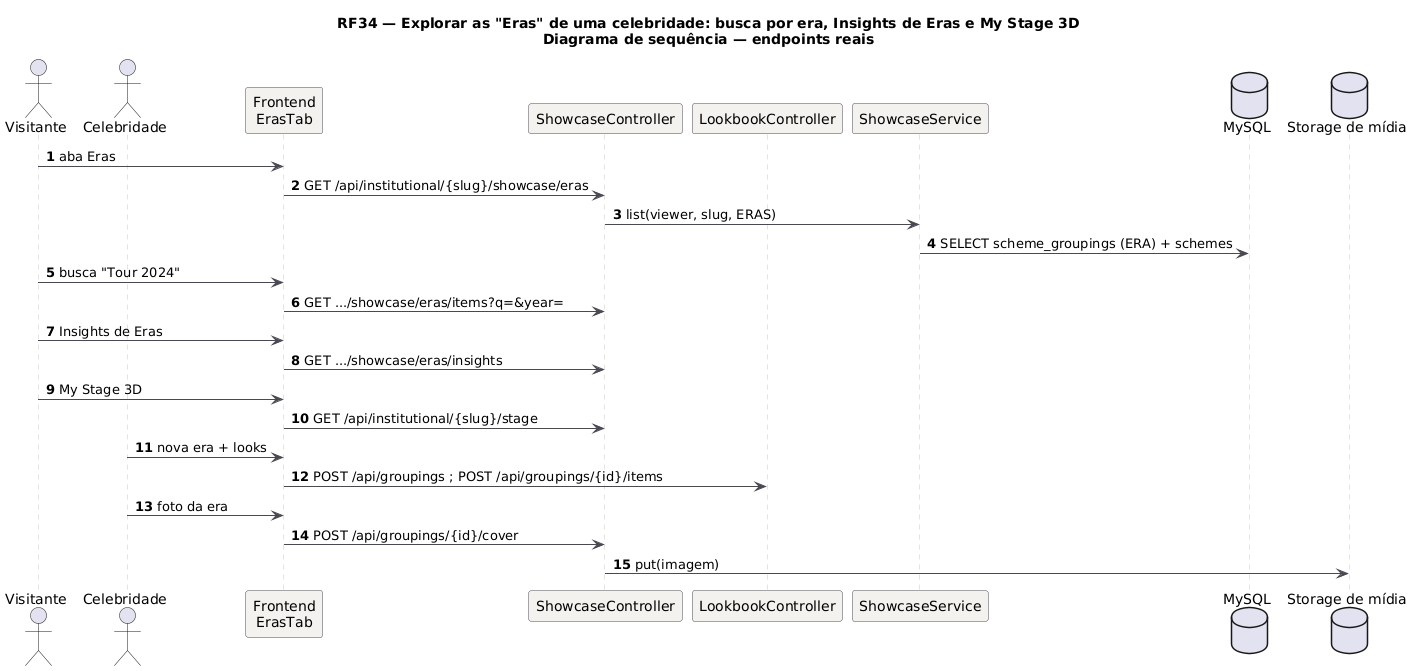

The diagram above was rendered by PlantUML. Its source (embedded in the PNG):
@startuml RF34_Sequencia
title RF34 — Explorar as "Eras" de uma celebridade: busca por era, Insights de Eras e My Stage 3D\nDiagrama de sequência — endpoints reais
skinparam backgroundColor #FFFFFF
skinparam sequence {
  ArrowColor #4A4852
  LifeLineBorderColor #CBC6BE
  ParticipantBackgroundColor #F4F2EF
  ParticipantBorderColor #4A4852
}
autonumber
actor Visitante as V
actor "Celebridade" as CEL
participant "Frontend\nErasTab" as FE
participant "ShowcaseController" as C
participant "LookbookController" as LC
participant "ShowcaseService" as S
database "MySQL" as DB
database "Storage de mídia" as MS
V -> FE: aba Eras
FE -> C: GET /api/institutional/{slug}/showcase/eras
C -> S: list(viewer, slug, ERAS)
S -> DB: SELECT scheme_groupings (ERA) + schemes
V -> FE: busca "Tour 2024"
FE -> C: GET .../showcase/eras/items?q=&year=
V -> FE: Insights de Eras
FE -> C: GET .../showcase/eras/insights
V -> FE: My Stage 3D
FE -> C: GET /api/institutional/{slug}/stage
CEL -> FE: nova era + looks
FE -> LC: POST /api/groupings ; POST /api/groupings/{id}/items
CEL -> FE: foto da era
FE -> C: POST /api/groupings/{id}/cover
C -> MS: put(imagem)
@enduml